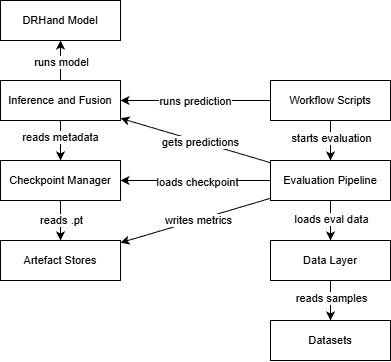

The diagram above was exported from draw.io. Its source (the exported page's mxGraphModel, read from the mxfile embedded in the PNG):
<mxGraphModel dx="1375" dy="592" grid="1" gridSize="10" guides="1" tooltips="1" connect="1" arrows="1" fold="1" page="0" pageScale="1" pageWidth="827" pageHeight="1169" math="0" shadow="0">
  <root>
    <mxCell id="0" />
    <mxCell id="1" parent="0" />
    <mxCell id="2" edge="1" parent="1" source="6" style="edgeStyle=none;shape=connector;rounded=0;orthogonalLoop=1;jettySize=auto;html=1;strokeColor=default;align=center;verticalAlign=middle;fontFamily=Helvetica;fontSize=11;fontColor=default;labelBackgroundColor=default;endArrow=classic;" target="24">
      <mxGeometry relative="1" as="geometry" />
    </mxCell>
    <mxCell id="3" connectable="0" parent="2" style="edgeLabel;html=1;align=center;verticalAlign=middle;resizable=0;points=[];fontFamily=Helvetica;fontSize=11;fontColor=default;labelBackgroundColor=default;" value="starts evaluation" vertex="1">
      <mxGeometry relative="1" x="-0.0869" y="1" as="geometry">
        <mxPoint as="offset" />
      </mxGeometry>
    </mxCell>
    <mxCell id="4" edge="1" parent="1" source="6" style="edgeStyle=none;shape=connector;rounded=0;orthogonalLoop=1;jettySize=auto;html=1;strokeColor=default;align=center;verticalAlign=middle;fontFamily=Helvetica;fontSize=11;fontColor=default;labelBackgroundColor=default;endArrow=classic;" target="15">
      <mxGeometry relative="1" as="geometry" />
    </mxCell>
    <mxCell id="5" connectable="0" parent="4" style="edgeLabel;html=1;align=center;verticalAlign=middle;resizable=0;points=[];fontFamily=Helvetica;fontSize=11;fontColor=default;labelBackgroundColor=default;" value="runs prediction" vertex="1">
      <mxGeometry relative="1" y="1" as="geometry">
        <mxPoint as="offset" />
      </mxGeometry>
    </mxCell>
    <mxCell id="6" parent="1" style="rounded=0;whiteSpace=wrap;html=1;fontFamily=Helvetica;fontSize=11;fontColor=default;labelBackgroundColor=default;" value="Workflow Scripts" vertex="1">
      <mxGeometry height="40" width="120" x="50" y="210" as="geometry" />
    </mxCell>
    <mxCell id="7" edge="1" parent="1" source="9" style="edgeStyle=none;shape=connector;rounded=0;orthogonalLoop=1;jettySize=auto;html=1;strokeColor=default;align=center;verticalAlign=middle;fontFamily=Helvetica;fontSize=11;fontColor=default;labelBackgroundColor=default;endArrow=classic;" target="28">
      <mxGeometry relative="1" as="geometry" />
    </mxCell>
    <mxCell id="8" connectable="0" parent="7" style="edgeLabel;html=1;align=center;verticalAlign=middle;resizable=0;points=[];fontFamily=Helvetica;fontSize=11;fontColor=default;labelBackgroundColor=default;" value="reads samples" vertex="1">
      <mxGeometry relative="1" x="-0.1145" y="1" as="geometry">
        <mxPoint as="offset" />
      </mxGeometry>
    </mxCell>
    <mxCell id="9" parent="1" style="rounded=0;whiteSpace=wrap;html=1;fontFamily=Helvetica;fontSize=11;fontColor=default;labelBackgroundColor=default;" value="Data Layer" vertex="1">
      <mxGeometry height="40" width="120" x="50" y="370" as="geometry" />
    </mxCell>
    <mxCell id="10" parent="1" style="rounded=0;whiteSpace=wrap;html=1;fontFamily=Helvetica;fontSize=11;fontColor=default;labelBackgroundColor=default;" value="DRHand Model" vertex="1">
      <mxGeometry height="40" width="120" x="-220" y="130" as="geometry" />
    </mxCell>
    <mxCell id="11" edge="1" parent="1" source="15" style="edgeStyle=none;shape=connector;rounded=0;orthogonalLoop=1;jettySize=auto;html=1;strokeColor=default;align=center;verticalAlign=middle;fontFamily=Helvetica;fontSize=11;fontColor=default;labelBackgroundColor=default;endArrow=classic;" target="10">
      <mxGeometry relative="1" as="geometry" />
    </mxCell>
    <mxCell id="12" connectable="0" parent="11" style="edgeLabel;html=1;align=center;verticalAlign=middle;resizable=0;points=[];fontFamily=Helvetica;fontSize=11;fontColor=default;labelBackgroundColor=default;" value="runs model" vertex="1">
      <mxGeometry relative="1" x="-0.0562" y="-1" as="geometry">
        <mxPoint as="offset" />
      </mxGeometry>
    </mxCell>
    <mxCell id="13" edge="1" parent="1" source="15" style="edgeStyle=none;shape=connector;rounded=0;orthogonalLoop=1;jettySize=auto;html=1;strokeColor=default;align=center;verticalAlign=middle;fontFamily=Helvetica;fontSize=11;fontColor=default;labelBackgroundColor=default;endArrow=classic;" target="27">
      <mxGeometry relative="1" as="geometry" />
    </mxCell>
    <mxCell id="14" connectable="0" parent="13" style="edgeLabel;html=1;align=center;verticalAlign=middle;resizable=0;points=[];fontFamily=Helvetica;fontSize=11;fontColor=default;labelBackgroundColor=default;" value="reads metadata" vertex="1">
      <mxGeometry relative="1" x="-0.1885" as="geometry">
        <mxPoint as="offset" />
      </mxGeometry>
    </mxCell>
    <mxCell id="15" parent="1" style="rounded=0;whiteSpace=wrap;html=1;fontFamily=Helvetica;fontSize=11;fontColor=default;labelBackgroundColor=default;" value="Inference and Fusion" vertex="1">
      <mxGeometry height="40" width="120" x="-220" y="210" as="geometry" />
    </mxCell>
    <mxCell id="16" edge="1" parent="1" source="24" style="edgeStyle=none;shape=connector;rounded=0;orthogonalLoop=1;jettySize=auto;html=1;strokeColor=default;align=center;verticalAlign=middle;fontFamily=Helvetica;fontSize=11;fontColor=default;labelBackgroundColor=default;endArrow=classic;" target="9">
      <mxGeometry relative="1" as="geometry" />
    </mxCell>
    <mxCell id="17" connectable="0" parent="16" style="edgeLabel;html=1;align=center;verticalAlign=middle;resizable=0;points=[];fontFamily=Helvetica;fontSize=11;fontColor=default;labelBackgroundColor=default;" value="loads eval data" vertex="1">
      <mxGeometry relative="1" x="-0.0731" y="1" as="geometry">
        <mxPoint as="offset" />
      </mxGeometry>
    </mxCell>
    <mxCell id="18" edge="1" parent="1" source="24" style="edgeStyle=none;shape=connector;rounded=0;orthogonalLoop=1;jettySize=auto;html=1;strokeColor=default;align=center;verticalAlign=middle;fontFamily=Helvetica;fontSize=11;fontColor=default;labelBackgroundColor=default;endArrow=classic;" target="15">
      <mxGeometry relative="1" as="geometry" />
    </mxCell>
    <mxCell id="19" connectable="0" parent="18" style="edgeLabel;html=1;align=center;verticalAlign=middle;resizable=0;points=[];fontFamily=Helvetica;fontSize=11;fontColor=default;labelBackgroundColor=default;" value="gets predictions" vertex="1">
      <mxGeometry relative="1" x="-0.0584" as="geometry">
        <mxPoint as="offset" />
      </mxGeometry>
    </mxCell>
    <mxCell id="20" edge="1" parent="1" source="24" style="edgeStyle=none;shape=connector;rounded=0;orthogonalLoop=1;jettySize=auto;html=1;strokeColor=default;align=center;verticalAlign=middle;fontFamily=Helvetica;fontSize=11;fontColor=default;labelBackgroundColor=default;endArrow=classic;" target="27">
      <mxGeometry relative="1" as="geometry" />
    </mxCell>
    <mxCell id="21" connectable="0" parent="20" style="edgeLabel;html=1;align=center;verticalAlign=middle;resizable=0;points=[];fontFamily=Helvetica;fontSize=11;fontColor=default;labelBackgroundColor=default;" value="loads checkpoint" vertex="1">
      <mxGeometry relative="1" x="-0.0296" y="2" as="geometry">
        <mxPoint as="offset" />
      </mxGeometry>
    </mxCell>
    <mxCell id="22" edge="1" parent="1" source="24" style="edgeStyle=none;shape=connector;rounded=0;orthogonalLoop=1;jettySize=auto;html=1;strokeColor=default;align=center;verticalAlign=middle;fontFamily=Helvetica;fontSize=11;fontColor=default;labelBackgroundColor=default;endArrow=classic;" target="29">
      <mxGeometry relative="1" as="geometry" />
    </mxCell>
    <mxCell id="23" connectable="0" parent="22" style="edgeLabel;html=1;align=center;verticalAlign=middle;resizable=0;points=[];fontFamily=Helvetica;fontSize=11;fontColor=default;labelBackgroundColor=default;" value="writes metrics" vertex="1">
      <mxGeometry relative="1" x="-0.0322" as="geometry">
        <mxPoint as="offset" />
      </mxGeometry>
    </mxCell>
    <mxCell id="24" parent="1" style="rounded=0;whiteSpace=wrap;html=1;fontFamily=Helvetica;fontSize=11;fontColor=default;labelBackgroundColor=default;" value="Evaluation Pipeline" vertex="1">
      <mxGeometry height="40" width="120" x="50" y="290" as="geometry" />
    </mxCell>
    <mxCell id="25" edge="1" parent="1" source="27" style="edgeStyle=none;shape=connector;rounded=0;orthogonalLoop=1;jettySize=auto;html=1;strokeColor=default;align=center;verticalAlign=middle;fontFamily=Helvetica;fontSize=11;fontColor=default;labelBackgroundColor=default;endArrow=classic;" target="29">
      <mxGeometry relative="1" as="geometry" />
    </mxCell>
    <mxCell id="26" connectable="0" parent="25" style="edgeLabel;html=1;align=center;verticalAlign=middle;resizable=0;points=[];fontFamily=Helvetica;fontSize=11;fontColor=default;labelBackgroundColor=default;" value="reads .pt" vertex="1">
      <mxGeometry relative="1" x="-0.0047" y="1" as="geometry">
        <mxPoint as="offset" />
      </mxGeometry>
    </mxCell>
    <mxCell id="27" parent="1" style="rounded=0;whiteSpace=wrap;html=1;fontFamily=Helvetica;fontSize=11;fontColor=default;labelBackgroundColor=default;" value="Checkpoint Manager" vertex="1">
      <mxGeometry height="40" width="120" x="-220" y="290" as="geometry" />
    </mxCell>
    <mxCell id="28" parent="1" style="rounded=0;whiteSpace=wrap;html=1;fontFamily=Helvetica;fontSize=11;fontColor=default;labelBackgroundColor=default;" value="Datasets" vertex="1">
      <mxGeometry height="40" width="120" x="50" y="450" as="geometry" />
    </mxCell>
    <mxCell id="29" parent="1" style="rounded=0;whiteSpace=wrap;html=1;fontFamily=Helvetica;fontSize=11;fontColor=default;labelBackgroundColor=default;" value="Artefact Stores" vertex="1">
      <mxGeometry height="40" width="120" x="-220" y="370" as="geometry" />
    </mxCell>
  </root>
</mxGraphModel>